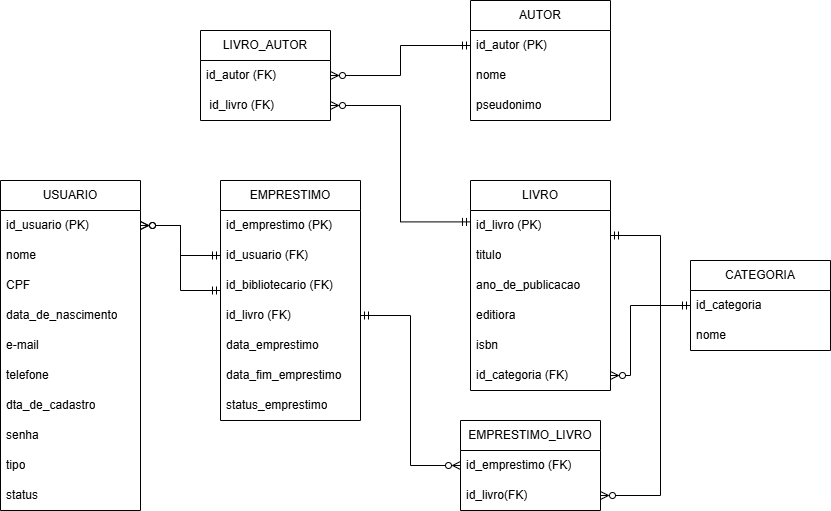

The diagram above was exported from draw.io. Its source (the exported page's mxGraphModel, read from the mxfile embedded in the PNG):
<mxGraphModel dx="1414" dy="777" grid="1" gridSize="10" guides="1" tooltips="1" connect="1" arrows="1" fold="1" page="1" pageScale="1" pageWidth="827" pageHeight="1169" background="light-dark(#FFFFFF,#FFFFFF)" math="0" shadow="0">
  <root>
    <mxCell id="0" />
    <mxCell id="1" parent="0" />
    <mxCell id="x2E8onCGLE9JYbgy5NV6-5" parent="1" style="swimlane;fontStyle=0;childLayout=stackLayout;horizontal=1;startSize=30;horizontalStack=0;resizeParent=1;resizeParentMax=0;resizeLast=0;collapsible=1;marginBottom=0;whiteSpace=wrap;html=1;" value="USUARIO" vertex="1">
      <mxGeometry height="330" width="140" x="10" y="320" as="geometry" />
    </mxCell>
    <mxCell id="x2E8onCGLE9JYbgy5NV6-6" parent="x2E8onCGLE9JYbgy5NV6-5" style="text;strokeColor=none;fillColor=none;align=left;verticalAlign=middle;spacingLeft=4;spacingRight=4;overflow=hidden;points=[[0,0.5],[1,0.5]];portConstraint=eastwest;rotatable=0;whiteSpace=wrap;html=1;" value="id_usuario (PK)" vertex="1">
      <mxGeometry height="30" width="140" y="30" as="geometry" />
    </mxCell>
    <mxCell id="x2E8onCGLE9JYbgy5NV6-7" parent="x2E8onCGLE9JYbgy5NV6-5" style="text;strokeColor=none;fillColor=none;align=left;verticalAlign=middle;spacingLeft=4;spacingRight=4;overflow=hidden;points=[[0,0.5],[1,0.5]];portConstraint=eastwest;rotatable=0;whiteSpace=wrap;html=1;" value="nome" vertex="1">
      <mxGeometry height="30" width="140" y="60" as="geometry" />
    </mxCell>
    <mxCell id="x2E8onCGLE9JYbgy5NV6-8" parent="x2E8onCGLE9JYbgy5NV6-5" style="text;strokeColor=none;fillColor=none;align=left;verticalAlign=middle;spacingLeft=4;spacingRight=4;overflow=hidden;points=[[0,0.5],[1,0.5]];portConstraint=eastwest;rotatable=0;whiteSpace=wrap;html=1;" value="CPF" vertex="1">
      <mxGeometry height="30" width="140" y="90" as="geometry" />
    </mxCell>
    <mxCell id="x2E8onCGLE9JYbgy5NV6-27" parent="x2E8onCGLE9JYbgy5NV6-5" style="text;strokeColor=none;fillColor=none;align=left;verticalAlign=middle;spacingLeft=4;spacingRight=4;overflow=hidden;points=[[0,0.5],[1,0.5]];portConstraint=eastwest;rotatable=0;whiteSpace=wrap;html=1;" value="data_de_nascimento" vertex="1">
      <mxGeometry height="30" width="140" y="120" as="geometry" />
    </mxCell>
    <mxCell id="x2E8onCGLE9JYbgy5NV6-28" parent="x2E8onCGLE9JYbgy5NV6-5" style="text;strokeColor=none;fillColor=none;align=left;verticalAlign=middle;spacingLeft=4;spacingRight=4;overflow=hidden;points=[[0,0.5],[1,0.5]];portConstraint=eastwest;rotatable=0;whiteSpace=wrap;html=1;" value="e-mail" vertex="1">
      <mxGeometry height="30" width="140" y="150" as="geometry" />
    </mxCell>
    <mxCell id="x2E8onCGLE9JYbgy5NV6-29" parent="x2E8onCGLE9JYbgy5NV6-5" style="text;strokeColor=none;fillColor=none;align=left;verticalAlign=middle;spacingLeft=4;spacingRight=4;overflow=hidden;points=[[0,0.5],[1,0.5]];portConstraint=eastwest;rotatable=0;whiteSpace=wrap;html=1;" value="telefone" vertex="1">
      <mxGeometry height="30" width="140" y="180" as="geometry" />
    </mxCell>
    <mxCell id="x2E8onCGLE9JYbgy5NV6-30" parent="x2E8onCGLE9JYbgy5NV6-5" style="text;strokeColor=none;fillColor=none;align=left;verticalAlign=middle;spacingLeft=4;spacingRight=4;overflow=hidden;points=[[0,0.5],[1,0.5]];portConstraint=eastwest;rotatable=0;whiteSpace=wrap;html=1;" value="dta_de_cadastro" vertex="1">
      <mxGeometry height="30" width="140" y="210" as="geometry" />
    </mxCell>
    <mxCell id="x2E8onCGLE9JYbgy5NV6-31" parent="x2E8onCGLE9JYbgy5NV6-5" style="text;strokeColor=none;fillColor=none;align=left;verticalAlign=middle;spacingLeft=4;spacingRight=4;overflow=hidden;points=[[0,0.5],[1,0.5]];portConstraint=eastwest;rotatable=0;whiteSpace=wrap;html=1;" value="senha" vertex="1">
      <mxGeometry height="30" width="140" y="240" as="geometry" />
    </mxCell>
    <mxCell id="x2E8onCGLE9JYbgy5NV6-32" parent="x2E8onCGLE9JYbgy5NV6-5" style="text;strokeColor=none;fillColor=none;align=left;verticalAlign=middle;spacingLeft=4;spacingRight=4;overflow=hidden;points=[[0,0.5],[1,0.5]];portConstraint=eastwest;rotatable=0;whiteSpace=wrap;html=1;" value="tipo" vertex="1">
      <mxGeometry height="30" width="140" y="270" as="geometry" />
    </mxCell>
    <mxCell id="x2E8onCGLE9JYbgy5NV6-33" parent="x2E8onCGLE9JYbgy5NV6-5" style="text;strokeColor=none;fillColor=none;align=left;verticalAlign=middle;spacingLeft=4;spacingRight=4;overflow=hidden;points=[[0,0.5],[1,0.5]];portConstraint=eastwest;rotatable=0;whiteSpace=wrap;html=1;" value="status" vertex="1">
      <mxGeometry height="30" width="140" y="300" as="geometry" />
    </mxCell>
    <mxCell id="x2E8onCGLE9JYbgy5NV6-9" parent="1" style="swimlane;fontStyle=0;childLayout=stackLayout;horizontal=1;startSize=30;horizontalStack=0;resizeParent=1;resizeParentMax=0;resizeLast=0;collapsible=1;marginBottom=0;whiteSpace=wrap;html=1;" value="AU&lt;span style=&quot;background-color: transparent; color: light-dark(rgb(0, 0, 0), rgb(255, 255, 255));&quot;&gt;TOR&lt;/span&gt;" vertex="1">
      <mxGeometry height="120" width="140" x="480" y="140" as="geometry" />
    </mxCell>
    <mxCell id="x2E8onCGLE9JYbgy5NV6-10" parent="x2E8onCGLE9JYbgy5NV6-9" style="text;strokeColor=none;fillColor=none;align=left;verticalAlign=middle;spacingLeft=4;spacingRight=4;overflow=hidden;points=[[0,0.5],[1,0.5]];portConstraint=eastwest;rotatable=0;whiteSpace=wrap;html=1;" value="id_autor (PK)" vertex="1">
      <mxGeometry height="30" width="140" y="30" as="geometry" />
    </mxCell>
    <mxCell id="x2E8onCGLE9JYbgy5NV6-11" parent="x2E8onCGLE9JYbgy5NV6-9" style="text;strokeColor=none;fillColor=none;align=left;verticalAlign=middle;spacingLeft=4;spacingRight=4;overflow=hidden;points=[[0,0.5],[1,0.5]];portConstraint=eastwest;rotatable=0;whiteSpace=wrap;html=1;" value="nome" vertex="1">
      <mxGeometry height="30" width="140" y="60" as="geometry" />
    </mxCell>
    <mxCell id="x2E8onCGLE9JYbgy5NV6-12" parent="x2E8onCGLE9JYbgy5NV6-9" style="text;strokeColor=none;fillColor=none;align=left;verticalAlign=middle;spacingLeft=4;spacingRight=4;overflow=hidden;points=[[0,0.5],[1,0.5]];portConstraint=eastwest;rotatable=0;whiteSpace=wrap;html=1;" value="pseudonimo" vertex="1">
      <mxGeometry height="30" width="140" y="90" as="geometry" />
    </mxCell>
    <mxCell id="x2E8onCGLE9JYbgy5NV6-13" parent="1" style="swimlane;fontStyle=0;childLayout=stackLayout;horizontal=1;startSize=30;horizontalStack=0;resizeParent=1;resizeParentMax=0;resizeLast=0;collapsible=1;marginBottom=0;whiteSpace=wrap;html=1;" value="LIVRO_AUTOR" vertex="1">
      <mxGeometry height="90" width="130" x="210" y="170" as="geometry" />
    </mxCell>
    <mxCell id="x2E8onCGLE9JYbgy5NV6-15" parent="x2E8onCGLE9JYbgy5NV6-13" style="text;strokeColor=none;fillColor=none;align=left;verticalAlign=middle;spacingLeft=4;spacingRight=4;overflow=hidden;points=[[0,0.5],[1,0.5]];portConstraint=eastwest;rotatable=0;whiteSpace=wrap;html=1;" value="id_autor (FK)" vertex="1">
      <mxGeometry height="30" width="130" y="30" as="geometry" />
    </mxCell>
    <mxCell id="x2E8onCGLE9JYbgy5NV6-16" parent="x2E8onCGLE9JYbgy5NV6-13" style="text;strokeColor=none;fillColor=none;align=left;verticalAlign=middle;spacingLeft=4;spacingRight=4;overflow=hidden;points=[[0,0.5],[1,0.5]];portConstraint=eastwest;rotatable=0;whiteSpace=wrap;html=1;" value="&amp;nbsp;id_livro (FK)" vertex="1">
      <mxGeometry height="30" width="130" y="60" as="geometry" />
    </mxCell>
    <mxCell id="x2E8onCGLE9JYbgy5NV6-17" parent="1" style="swimlane;fontStyle=0;childLayout=stackLayout;horizontal=1;startSize=30;horizontalStack=0;resizeParent=1;resizeParentMax=0;resizeLast=0;collapsible=1;marginBottom=0;whiteSpace=wrap;html=1;" value="EMPRESTIMO" vertex="1">
      <mxGeometry height="240" width="140" x="230" y="320" as="geometry" />
    </mxCell>
    <mxCell id="x2E8onCGLE9JYbgy5NV6-18" parent="x2E8onCGLE9JYbgy5NV6-17" style="text;strokeColor=none;fillColor=none;align=left;verticalAlign=middle;spacingLeft=4;spacingRight=4;overflow=hidden;points=[[0,0.5],[1,0.5]];portConstraint=eastwest;rotatable=0;whiteSpace=wrap;html=1;" value="id_emprestimo (PK)" vertex="1">
      <mxGeometry height="30" width="140" y="30" as="geometry" />
    </mxCell>
    <mxCell id="x2E8onCGLE9JYbgy5NV6-19" parent="x2E8onCGLE9JYbgy5NV6-17" style="text;strokeColor=none;fillColor=none;align=left;verticalAlign=middle;spacingLeft=4;spacingRight=4;overflow=hidden;points=[[0,0.5],[1,0.5]];portConstraint=eastwest;rotatable=0;whiteSpace=wrap;html=1;" value="id_usuario (FK)" vertex="1">
      <mxGeometry height="30" width="140" y="60" as="geometry" />
    </mxCell>
    <mxCell id="x2E8onCGLE9JYbgy5NV6-34" parent="x2E8onCGLE9JYbgy5NV6-17" style="text;strokeColor=none;fillColor=none;align=left;verticalAlign=middle;spacingLeft=4;spacingRight=4;overflow=hidden;points=[[0,0.5],[1,0.5]];portConstraint=eastwest;rotatable=0;whiteSpace=wrap;html=1;" value="id_bibliotecario (FK)" vertex="1">
      <mxGeometry height="30" width="140" y="90" as="geometry" />
    </mxCell>
    <mxCell id="x2E8onCGLE9JYbgy5NV6-71" parent="x2E8onCGLE9JYbgy5NV6-17" style="text;strokeColor=none;fillColor=none;align=left;verticalAlign=middle;spacingLeft=4;spacingRight=4;overflow=hidden;points=[[0,0.5],[1,0.5]];portConstraint=eastwest;rotatable=0;whiteSpace=wrap;html=1;" value="id_livro (FK)" vertex="1">
      <mxGeometry height="30" width="140" y="120" as="geometry" />
    </mxCell>
    <mxCell id="x2E8onCGLE9JYbgy5NV6-35" parent="x2E8onCGLE9JYbgy5NV6-17" style="text;strokeColor=none;fillColor=none;align=left;verticalAlign=middle;spacingLeft=4;spacingRight=4;overflow=hidden;points=[[0,0.5],[1,0.5]];portConstraint=eastwest;rotatable=0;whiteSpace=wrap;html=1;" value="data_emprestimo" vertex="1">
      <mxGeometry height="30" width="140" y="150" as="geometry" />
    </mxCell>
    <mxCell id="x2E8onCGLE9JYbgy5NV6-36" parent="x2E8onCGLE9JYbgy5NV6-17" style="text;strokeColor=none;fillColor=none;align=left;verticalAlign=middle;spacingLeft=4;spacingRight=4;overflow=hidden;points=[[0,0.5],[1,0.5]];portConstraint=eastwest;rotatable=0;whiteSpace=wrap;html=1;" value="data_fim_emprestimo&amp;nbsp;" vertex="1">
      <mxGeometry height="30" width="140" y="180" as="geometry" />
    </mxCell>
    <mxCell id="x2E8onCGLE9JYbgy5NV6-37" parent="x2E8onCGLE9JYbgy5NV6-17" style="text;strokeColor=none;fillColor=none;align=left;verticalAlign=middle;spacingLeft=4;spacingRight=4;overflow=hidden;points=[[0,0.5],[1,0.5]];portConstraint=eastwest;rotatable=0;whiteSpace=wrap;html=1;" value="status_emprestimo" vertex="1">
      <mxGeometry height="30" width="140" y="210" as="geometry" />
    </mxCell>
    <mxCell id="x2E8onCGLE9JYbgy5NV6-22" parent="1" style="swimlane;fontStyle=0;childLayout=stackLayout;horizontal=1;startSize=30;horizontalStack=0;resizeParent=1;resizeParentMax=0;resizeLast=0;collapsible=1;marginBottom=0;whiteSpace=wrap;html=1;" value="LIVRO" vertex="1">
      <mxGeometry height="210" width="140" x="480" y="320" as="geometry" />
    </mxCell>
    <mxCell id="x2E8onCGLE9JYbgy5NV6-23" parent="x2E8onCGLE9JYbgy5NV6-22" style="text;strokeColor=none;fillColor=none;align=left;verticalAlign=middle;spacingLeft=4;spacingRight=4;overflow=hidden;points=[[0,0.5],[1,0.5]];portConstraint=eastwest;rotatable=0;whiteSpace=wrap;html=1;" value="id_livro (PK)" vertex="1">
      <mxGeometry height="30" width="140" y="30" as="geometry" />
    </mxCell>
    <mxCell id="x2E8onCGLE9JYbgy5NV6-24" parent="x2E8onCGLE9JYbgy5NV6-22" style="text;strokeColor=none;fillColor=none;align=left;verticalAlign=middle;spacingLeft=4;spacingRight=4;overflow=hidden;points=[[0,0.5],[1,0.5]];portConstraint=eastwest;rotatable=0;whiteSpace=wrap;html=1;" value="titulo" vertex="1">
      <mxGeometry height="30" width="140" y="60" as="geometry" />
    </mxCell>
    <mxCell id="x2E8onCGLE9JYbgy5NV6-25" parent="x2E8onCGLE9JYbgy5NV6-22" style="text;strokeColor=none;fillColor=none;align=left;verticalAlign=middle;spacingLeft=4;spacingRight=4;overflow=hidden;points=[[0,0.5],[1,0.5]];portConstraint=eastwest;rotatable=0;whiteSpace=wrap;html=1;" value="ano_de_publicacao" vertex="1">
      <mxGeometry height="30" width="140" y="90" as="geometry" />
    </mxCell>
    <mxCell id="9kCGrac1kB98_YD92_8q-6" parent="x2E8onCGLE9JYbgy5NV6-22" style="text;strokeColor=none;fillColor=none;align=left;verticalAlign=middle;spacingLeft=4;spacingRight=4;overflow=hidden;points=[[0,0.5],[1,0.5]];portConstraint=eastwest;rotatable=0;whiteSpace=wrap;html=1;" value="editiora" vertex="1">
      <mxGeometry height="30" width="140" y="120" as="geometry" />
    </mxCell>
    <mxCell id="9kCGrac1kB98_YD92_8q-7" parent="x2E8onCGLE9JYbgy5NV6-22" style="text;strokeColor=none;fillColor=none;align=left;verticalAlign=middle;spacingLeft=4;spacingRight=4;overflow=hidden;points=[[0,0.5],[1,0.5]];portConstraint=eastwest;rotatable=0;whiteSpace=wrap;html=1;" value="isbn" vertex="1">
      <mxGeometry height="30" width="140" y="150" as="geometry" />
    </mxCell>
    <mxCell id="9kCGrac1kB98_YD92_8q-14" parent="x2E8onCGLE9JYbgy5NV6-22" style="text;strokeColor=none;fillColor=none;align=left;verticalAlign=middle;spacingLeft=4;spacingRight=4;overflow=hidden;points=[[0,0.5],[1,0.5]];portConstraint=eastwest;rotatable=0;whiteSpace=wrap;html=1;" value="id_categoria (FK)" vertex="1">
      <mxGeometry height="30" width="140" y="180" as="geometry" />
    </mxCell>
    <mxCell id="x2E8onCGLE9JYbgy5NV6-47" edge="1" parent="1" source="x2E8onCGLE9JYbgy5NV6-34" style="endArrow=ERzeroToMany;html=1;rounded=0;edgeStyle=orthogonalEdgeStyle;startArrow=ERmandOne;startFill=0;endFill=0;" target="x2E8onCGLE9JYbgy5NV6-6" value="">
      <mxGeometry height="50" relative="1" width="50" as="geometry">
        <Array as="points">
          <mxPoint x="190" y="430" />
          <mxPoint x="190" y="365" />
        </Array>
        <mxPoint x="220" y="410" as="sourcePoint" />
        <mxPoint x="450" y="480" as="targetPoint" />
      </mxGeometry>
    </mxCell>
    <mxCell id="x2E8onCGLE9JYbgy5NV6-62" edge="1" parent="1" source="x2E8onCGLE9JYbgy5NV6-16" style="edgeStyle=orthogonalEdgeStyle;rounded=0;orthogonalLoop=1;jettySize=auto;html=1;entryX=0;entryY=0.38;entryDx=0;entryDy=0;entryPerimeter=0;endArrow=ERmandOne;endFill=0;startArrow=ERzeroToMany;startFill=0;" target="x2E8onCGLE9JYbgy5NV6-23">
      <mxGeometry relative="1" as="geometry" />
    </mxCell>
    <mxCell id="x2E8onCGLE9JYbgy5NV6-63" edge="1" parent="1" source="x2E8onCGLE9JYbgy5NV6-15" style="edgeStyle=orthogonalEdgeStyle;rounded=0;orthogonalLoop=1;jettySize=auto;html=1;exitX=1;exitY=0.5;exitDx=0;exitDy=0;endArrow=ERmandOne;endFill=0;startArrow=ERzeroToMany;startFill=0;" target="x2E8onCGLE9JYbgy5NV6-10">
      <mxGeometry relative="1" as="geometry" />
    </mxCell>
    <mxCell id="x2E8onCGLE9JYbgy5NV6-64" parent="1" style="swimlane;fontStyle=0;childLayout=stackLayout;horizontal=1;startSize=30;horizontalStack=0;resizeParent=1;resizeParentMax=0;resizeLast=0;collapsible=1;marginBottom=0;whiteSpace=wrap;html=1;" value="EMPRESTIMO_LIVRO" vertex="1">
      <mxGeometry height="90" width="140" x="470" y="560" as="geometry" />
    </mxCell>
    <mxCell id="x2E8onCGLE9JYbgy5NV6-65" parent="x2E8onCGLE9JYbgy5NV6-64" style="text;strokeColor=none;fillColor=none;align=left;verticalAlign=middle;spacingLeft=4;spacingRight=4;overflow=hidden;points=[[0,0.5],[1,0.5]];portConstraint=eastwest;rotatable=0;whiteSpace=wrap;html=1;" value="id_emprestimo (FK)" vertex="1">
      <mxGeometry height="30" width="140" y="30" as="geometry" />
    </mxCell>
    <mxCell id="x2E8onCGLE9JYbgy5NV6-69" parent="x2E8onCGLE9JYbgy5NV6-64" style="text;strokeColor=none;fillColor=none;align=left;verticalAlign=middle;spacingLeft=4;spacingRight=4;overflow=hidden;points=[[0,0.5],[1,0.5]];portConstraint=eastwest;rotatable=0;whiteSpace=wrap;html=1;" value="id_livro(FK)" vertex="1">
      <mxGeometry height="30" width="140" y="60" as="geometry" />
    </mxCell>
    <mxCell id="x2E8onCGLE9JYbgy5NV6-68" edge="1" parent="1" source="x2E8onCGLE9JYbgy5NV6-6" style="edgeStyle=orthogonalEdgeStyle;rounded=0;orthogonalLoop=1;jettySize=auto;html=1;endArrow=ERmandOne;endFill=0;startArrow=ERzeroToMany;startFill=0;" target="x2E8onCGLE9JYbgy5NV6-19">
      <mxGeometry relative="1" as="geometry">
        <mxPoint x="210" y="450" as="targetPoint" />
      </mxGeometry>
    </mxCell>
    <mxCell id="x2E8onCGLE9JYbgy5NV6-75" edge="1" parent="1" source="x2E8onCGLE9JYbgy5NV6-65" style="edgeStyle=orthogonalEdgeStyle;rounded=0;orthogonalLoop=1;jettySize=auto;html=1;startArrow=ERzeroToMany;startFill=0;endArrow=ERmandOne;endFill=0;" target="x2E8onCGLE9JYbgy5NV6-71">
      <mxGeometry relative="1" as="geometry" />
    </mxCell>
    <mxCell id="x2E8onCGLE9JYbgy5NV6-76" edge="1" parent="1" source="x2E8onCGLE9JYbgy5NV6-69" style="edgeStyle=orthogonalEdgeStyle;rounded=0;orthogonalLoop=1;jettySize=auto;html=1;endArrow=ERmandOne;endFill=0;startArrow=ERzeroToMany;startFill=0;" target="x2E8onCGLE9JYbgy5NV6-23">
      <mxGeometry relative="1" as="geometry">
        <Array as="points">
          <mxPoint x="670" y="635" />
          <mxPoint x="670" y="375" />
        </Array>
      </mxGeometry>
    </mxCell>
    <mxCell id="9kCGrac1kB98_YD92_8q-8" parent="1" style="swimlane;fontStyle=0;childLayout=stackLayout;horizontal=1;startSize=30;horizontalStack=0;resizeParent=1;resizeParentMax=0;resizeLast=0;collapsible=1;marginBottom=0;whiteSpace=wrap;html=1;" value="CATEGORIA" vertex="1">
      <mxGeometry height="90" width="140" x="700" y="400" as="geometry" />
    </mxCell>
    <mxCell id="9kCGrac1kB98_YD92_8q-9" parent="9kCGrac1kB98_YD92_8q-8" style="text;strokeColor=none;fillColor=none;align=left;verticalAlign=middle;spacingLeft=4;spacingRight=4;overflow=hidden;points=[[0,0.5],[1,0.5]];portConstraint=eastwest;rotatable=0;whiteSpace=wrap;html=1;" value="id_categoria" vertex="1">
      <mxGeometry height="30" width="140" y="30" as="geometry" />
    </mxCell>
    <mxCell id="9kCGrac1kB98_YD92_8q-10" parent="9kCGrac1kB98_YD92_8q-8" style="text;strokeColor=none;fillColor=none;align=left;verticalAlign=middle;spacingLeft=4;spacingRight=4;overflow=hidden;points=[[0,0.5],[1,0.5]];portConstraint=eastwest;rotatable=0;whiteSpace=wrap;html=1;" value="nome" vertex="1">
      <mxGeometry height="30" width="140" y="60" as="geometry" />
    </mxCell>
    <mxCell id="9kCGrac1kB98_YD92_8q-15" edge="1" parent="1" source="9kCGrac1kB98_YD92_8q-14" style="edgeStyle=orthogonalEdgeStyle;rounded=0;orthogonalLoop=1;jettySize=auto;html=1;endArrow=ERmandOne;endFill=0;startArrow=ERzeroToMany;startFill=0;" target="9kCGrac1kB98_YD92_8q-9">
      <mxGeometry relative="1" as="geometry">
        <Array as="points">
          <mxPoint x="640" y="515" />
          <mxPoint x="640" y="445" />
        </Array>
      </mxGeometry>
    </mxCell>
  </root>
</mxGraphModel>